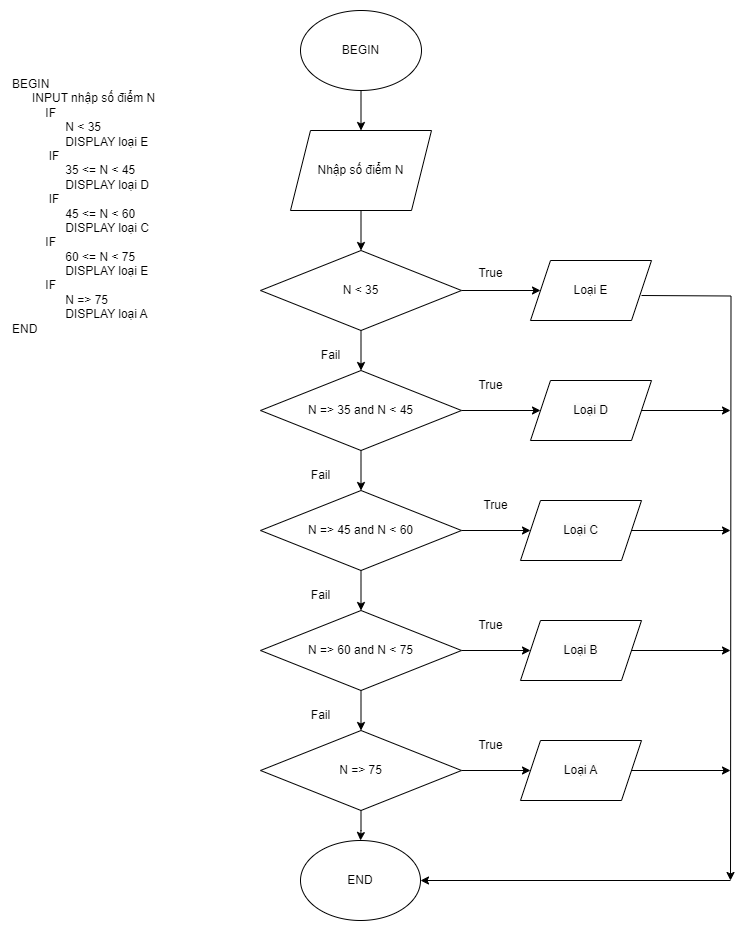

The diagram above was exported from draw.io. Its source (the exported page's mxGraphModel, read from the mxfile embedded in the PNG):
<mxGraphModel dx="1050" dy="565" grid="1" gridSize="10" guides="1" tooltips="1" connect="1" arrows="1" fold="1" page="1" pageScale="1" pageWidth="827" pageHeight="1169" math="0" shadow="0">
  <root>
    <mxCell id="0" />
    <mxCell id="1" parent="0" />
    <mxCell id="R73JH-Ew0AX1LtBDzzF0-48" style="edgeStyle=orthogonalEdgeStyle;rounded=0;orthogonalLoop=1;jettySize=auto;html=1;entryX=0.5;entryY=0;entryDx=0;entryDy=0;" parent="1" source="R73JH-Ew0AX1LtBDzzF0-49" target="R73JH-Ew0AX1LtBDzzF0-51" edge="1">
      <mxGeometry relative="1" as="geometry" />
    </mxCell>
    <mxCell id="R73JH-Ew0AX1LtBDzzF0-49" value="BEGIN" style="ellipse;whiteSpace=wrap;html=1;" parent="1" vertex="1">
      <mxGeometry x="330" y="10" width="121" height="80" as="geometry" />
    </mxCell>
    <mxCell id="R73JH-Ew0AX1LtBDzzF0-50" style="edgeStyle=orthogonalEdgeStyle;rounded=0;orthogonalLoop=1;jettySize=auto;html=1;entryX=0.5;entryY=0;entryDx=0;entryDy=0;" parent="1" source="R73JH-Ew0AX1LtBDzzF0-51" target="R73JH-Ew0AX1LtBDzzF0-54" edge="1">
      <mxGeometry relative="1" as="geometry" />
    </mxCell>
    <mxCell id="R73JH-Ew0AX1LtBDzzF0-51" value="Nhập số điểm N" style="shape=parallelogram;perimeter=parallelogramPerimeter;whiteSpace=wrap;html=1;fixedSize=1;" parent="1" vertex="1">
      <mxGeometry x="320" y="130" width="141" height="80" as="geometry" />
    </mxCell>
    <mxCell id="R73JH-Ew0AX1LtBDzzF0-52" style="edgeStyle=orthogonalEdgeStyle;rounded=0;orthogonalLoop=1;jettySize=auto;html=1;" parent="1" source="R73JH-Ew0AX1LtBDzzF0-54" edge="1">
      <mxGeometry relative="1" as="geometry">
        <mxPoint x="570" y="290" as="targetPoint" />
      </mxGeometry>
    </mxCell>
    <mxCell id="R73JH-Ew0AX1LtBDzzF0-53" style="edgeStyle=orthogonalEdgeStyle;rounded=0;orthogonalLoop=1;jettySize=auto;html=1;entryX=0.5;entryY=0;entryDx=0;entryDy=0;" parent="1" source="R73JH-Ew0AX1LtBDzzF0-54" target="R73JH-Ew0AX1LtBDzzF0-57" edge="1">
      <mxGeometry relative="1" as="geometry" />
    </mxCell>
    <mxCell id="R73JH-Ew0AX1LtBDzzF0-54" value="N &amp;lt; 35" style="rhombus;whiteSpace=wrap;html=1;" parent="1" vertex="1">
      <mxGeometry x="290" y="250" width="201" height="80" as="geometry" />
    </mxCell>
    <mxCell id="R73JH-Ew0AX1LtBDzzF0-55" style="edgeStyle=orthogonalEdgeStyle;rounded=0;orthogonalLoop=1;jettySize=auto;html=1;" parent="1" source="R73JH-Ew0AX1LtBDzzF0-57" edge="1">
      <mxGeometry relative="1" as="geometry">
        <mxPoint x="570" y="410" as="targetPoint" />
      </mxGeometry>
    </mxCell>
    <mxCell id="R73JH-Ew0AX1LtBDzzF0-56" style="edgeStyle=orthogonalEdgeStyle;rounded=0;orthogonalLoop=1;jettySize=auto;html=1;entryX=0.5;entryY=0;entryDx=0;entryDy=0;" parent="1" source="R73JH-Ew0AX1LtBDzzF0-57" target="R73JH-Ew0AX1LtBDzzF0-60" edge="1">
      <mxGeometry relative="1" as="geometry" />
    </mxCell>
    <mxCell id="R73JH-Ew0AX1LtBDzzF0-57" value="N =&amp;gt; 35 and N &amp;lt; 45" style="rhombus;whiteSpace=wrap;html=1;" parent="1" vertex="1">
      <mxGeometry x="290" y="370" width="201" height="80" as="geometry" />
    </mxCell>
    <mxCell id="R73JH-Ew0AX1LtBDzzF0-58" style="edgeStyle=orthogonalEdgeStyle;rounded=0;orthogonalLoop=1;jettySize=auto;html=1;entryX=0;entryY=0.5;entryDx=0;entryDy=0;" parent="1" source="R73JH-Ew0AX1LtBDzzF0-60" target="R73JH-Ew0AX1LtBDzzF0-69" edge="1">
      <mxGeometry relative="1" as="geometry" />
    </mxCell>
    <mxCell id="R73JH-Ew0AX1LtBDzzF0-59" style="edgeStyle=orthogonalEdgeStyle;rounded=0;orthogonalLoop=1;jettySize=auto;html=1;entryX=0.5;entryY=0;entryDx=0;entryDy=0;" parent="1" source="R73JH-Ew0AX1LtBDzzF0-60" target="R73JH-Ew0AX1LtBDzzF0-63" edge="1">
      <mxGeometry relative="1" as="geometry" />
    </mxCell>
    <mxCell id="R73JH-Ew0AX1LtBDzzF0-60" value="N =&amp;gt; 45 and N &amp;lt; 60" style="rhombus;whiteSpace=wrap;html=1;" parent="1" vertex="1">
      <mxGeometry x="290" y="490" width="201" height="80" as="geometry" />
    </mxCell>
    <mxCell id="R73JH-Ew0AX1LtBDzzF0-61" style="edgeStyle=orthogonalEdgeStyle;rounded=0;orthogonalLoop=1;jettySize=auto;html=1;entryX=0;entryY=0.5;entryDx=0;entryDy=0;" parent="1" source="R73JH-Ew0AX1LtBDzzF0-63" target="R73JH-Ew0AX1LtBDzzF0-68" edge="1">
      <mxGeometry relative="1" as="geometry" />
    </mxCell>
    <mxCell id="R73JH-Ew0AX1LtBDzzF0-62" style="edgeStyle=orthogonalEdgeStyle;rounded=0;orthogonalLoop=1;jettySize=auto;html=1;entryX=0.5;entryY=0;entryDx=0;entryDy=0;" parent="1" source="R73JH-Ew0AX1LtBDzzF0-63" target="R73JH-Ew0AX1LtBDzzF0-65" edge="1">
      <mxGeometry relative="1" as="geometry" />
    </mxCell>
    <mxCell id="R73JH-Ew0AX1LtBDzzF0-63" value="N =&amp;gt; 60 and N &amp;lt; 75" style="rhombus;whiteSpace=wrap;html=1;" parent="1" vertex="1">
      <mxGeometry x="290" y="610" width="201" height="80" as="geometry" />
    </mxCell>
    <mxCell id="R73JH-Ew0AX1LtBDzzF0-64" style="edgeStyle=orthogonalEdgeStyle;rounded=0;orthogonalLoop=1;jettySize=auto;html=1;entryX=0;entryY=0.5;entryDx=0;entryDy=0;" parent="1" source="R73JH-Ew0AX1LtBDzzF0-65" target="R73JH-Ew0AX1LtBDzzF0-70" edge="1">
      <mxGeometry relative="1" as="geometry" />
    </mxCell>
    <mxCell id="R73JH-Ew0AX1LtBDzzF0-81" style="edgeStyle=orthogonalEdgeStyle;rounded=0;orthogonalLoop=1;jettySize=auto;html=1;entryX=0.5;entryY=0;entryDx=0;entryDy=0;" parent="1" source="R73JH-Ew0AX1LtBDzzF0-65" target="R73JH-Ew0AX1LtBDzzF0-80" edge="1">
      <mxGeometry relative="1" as="geometry" />
    </mxCell>
    <mxCell id="R73JH-Ew0AX1LtBDzzF0-65" value="N =&amp;gt; 75" style="rhombus;whiteSpace=wrap;html=1;" parent="1" vertex="1">
      <mxGeometry x="290" y="730" width="201" height="80" as="geometry" />
    </mxCell>
    <mxCell id="R73JH-Ew0AX1LtBDzzF0-66" value="Loại E" style="shape=parallelogram;perimeter=parallelogramPerimeter;whiteSpace=wrap;html=1;fixedSize=1;" parent="1" vertex="1">
      <mxGeometry x="560" y="260" width="121" height="60" as="geometry" />
    </mxCell>
    <mxCell id="R73JH-Ew0AX1LtBDzzF0-83" style="edgeStyle=orthogonalEdgeStyle;rounded=0;orthogonalLoop=1;jettySize=auto;html=1;" parent="1" source="R73JH-Ew0AX1LtBDzzF0-67" edge="1">
      <mxGeometry relative="1" as="geometry">
        <mxPoint x="760" y="410" as="targetPoint" />
      </mxGeometry>
    </mxCell>
    <mxCell id="R73JH-Ew0AX1LtBDzzF0-67" value="&lt;span style=&quot;color: rgb(0, 0, 0); font-family: Helvetica; font-size: 12px; font-style: normal; font-variant-ligatures: normal; font-variant-caps: normal; font-weight: 400; letter-spacing: normal; orphans: 2; text-align: center; text-indent: 0px; text-transform: none; widows: 2; word-spacing: 0px; -webkit-text-stroke-width: 0px; white-space: normal; background-color: rgb(251, 251, 251); text-decoration-thickness: initial; text-decoration-style: initial; text-decoration-color: initial; display: inline !important; float: none;&quot;&gt;Loại D&lt;/span&gt;" style="shape=parallelogram;perimeter=parallelogramPerimeter;whiteSpace=wrap;html=1;fixedSize=1;" parent="1" vertex="1">
      <mxGeometry x="560" y="380" width="121" height="60" as="geometry" />
    </mxCell>
    <mxCell id="R73JH-Ew0AX1LtBDzzF0-85" style="edgeStyle=orthogonalEdgeStyle;rounded=0;orthogonalLoop=1;jettySize=auto;html=1;" parent="1" source="R73JH-Ew0AX1LtBDzzF0-68" edge="1">
      <mxGeometry relative="1" as="geometry">
        <mxPoint x="760" y="650" as="targetPoint" />
      </mxGeometry>
    </mxCell>
    <mxCell id="R73JH-Ew0AX1LtBDzzF0-68" value="&lt;span style=&quot;color: rgb(0, 0, 0); font-family: Helvetica; font-size: 12px; font-style: normal; font-variant-ligatures: normal; font-variant-caps: normal; font-weight: 400; letter-spacing: normal; orphans: 2; text-align: center; text-indent: 0px; text-transform: none; widows: 2; word-spacing: 0px; -webkit-text-stroke-width: 0px; white-space: normal; background-color: rgb(251, 251, 251); text-decoration-thickness: initial; text-decoration-style: initial; text-decoration-color: initial; display: inline !important; float: none;&quot;&gt;Loại B&lt;/span&gt;" style="shape=parallelogram;perimeter=parallelogramPerimeter;whiteSpace=wrap;html=1;fixedSize=1;" parent="1" vertex="1">
      <mxGeometry x="550" y="620" width="121" height="60" as="geometry" />
    </mxCell>
    <mxCell id="R73JH-Ew0AX1LtBDzzF0-84" style="edgeStyle=orthogonalEdgeStyle;rounded=0;orthogonalLoop=1;jettySize=auto;html=1;" parent="1" source="R73JH-Ew0AX1LtBDzzF0-69" edge="1">
      <mxGeometry relative="1" as="geometry">
        <mxPoint x="760" y="530" as="targetPoint" />
      </mxGeometry>
    </mxCell>
    <mxCell id="R73JH-Ew0AX1LtBDzzF0-69" value="&lt;span style=&quot;color: rgb(0, 0, 0); font-family: Helvetica; font-size: 12px; font-style: normal; font-variant-ligatures: normal; font-variant-caps: normal; font-weight: 400; letter-spacing: normal; orphans: 2; text-align: center; text-indent: 0px; text-transform: none; widows: 2; word-spacing: 0px; -webkit-text-stroke-width: 0px; white-space: normal; background-color: rgb(251, 251, 251); text-decoration-thickness: initial; text-decoration-style: initial; text-decoration-color: initial; display: inline !important; float: none;&quot;&gt;Loại C&lt;/span&gt;" style="shape=parallelogram;perimeter=parallelogramPerimeter;whiteSpace=wrap;html=1;fixedSize=1;" parent="1" vertex="1">
      <mxGeometry x="550" y="500" width="121" height="60" as="geometry" />
    </mxCell>
    <mxCell id="R73JH-Ew0AX1LtBDzzF0-86" style="edgeStyle=orthogonalEdgeStyle;rounded=0;orthogonalLoop=1;jettySize=auto;html=1;" parent="1" source="R73JH-Ew0AX1LtBDzzF0-70" edge="1">
      <mxGeometry relative="1" as="geometry">
        <mxPoint x="760" y="770" as="targetPoint" />
      </mxGeometry>
    </mxCell>
    <mxCell id="R73JH-Ew0AX1LtBDzzF0-70" value="&lt;span style=&quot;color: rgb(0, 0, 0); font-family: Helvetica; font-size: 12px; font-style: normal; font-variant-ligatures: normal; font-variant-caps: normal; font-weight: 400; letter-spacing: normal; orphans: 2; text-align: center; text-indent: 0px; text-transform: none; widows: 2; word-spacing: 0px; -webkit-text-stroke-width: 0px; white-space: normal; background-color: rgb(251, 251, 251); text-decoration-thickness: initial; text-decoration-style: initial; text-decoration-color: initial; display: inline !important; float: none;&quot;&gt;Loại A&lt;/span&gt;" style="shape=parallelogram;perimeter=parallelogramPerimeter;whiteSpace=wrap;html=1;fixedSize=1;" parent="1" vertex="1">
      <mxGeometry x="550" y="740" width="121" height="60" as="geometry" />
    </mxCell>
    <mxCell id="R73JH-Ew0AX1LtBDzzF0-71" value="True" style="text;html=1;align=center;verticalAlign=middle;resizable=0;points=[];autosize=1;strokeColor=none;fillColor=none;" parent="1" vertex="1">
      <mxGeometry x="495" y="258" width="50" height="30" as="geometry" />
    </mxCell>
    <mxCell id="R73JH-Ew0AX1LtBDzzF0-72" value="Fail" style="text;html=1;align=center;verticalAlign=middle;resizable=0;points=[];autosize=1;strokeColor=none;fillColor=none;" parent="1" vertex="1">
      <mxGeometry x="340" y="340" width="40" height="30" as="geometry" />
    </mxCell>
    <mxCell id="R73JH-Ew0AX1LtBDzzF0-73" value="Fail" style="text;html=1;align=center;verticalAlign=middle;resizable=0;points=[];autosize=1;strokeColor=none;fillColor=none;" parent="1" vertex="1">
      <mxGeometry x="330" y="460" width="40" height="30" as="geometry" />
    </mxCell>
    <mxCell id="R73JH-Ew0AX1LtBDzzF0-74" value="Fail" style="text;html=1;align=center;verticalAlign=middle;resizable=0;points=[];autosize=1;strokeColor=none;fillColor=none;" parent="1" vertex="1">
      <mxGeometry x="330" y="580" width="40" height="30" as="geometry" />
    </mxCell>
    <mxCell id="R73JH-Ew0AX1LtBDzzF0-75" value="Fail" style="text;html=1;align=center;verticalAlign=middle;resizable=0;points=[];autosize=1;strokeColor=none;fillColor=none;" parent="1" vertex="1">
      <mxGeometry x="330" y="700" width="40" height="30" as="geometry" />
    </mxCell>
    <mxCell id="R73JH-Ew0AX1LtBDzzF0-76" value="True" style="text;html=1;align=center;verticalAlign=middle;resizable=0;points=[];autosize=1;strokeColor=none;fillColor=none;" parent="1" vertex="1">
      <mxGeometry x="495" y="370" width="50" height="30" as="geometry" />
    </mxCell>
    <mxCell id="R73JH-Ew0AX1LtBDzzF0-77" value="True" style="text;html=1;align=center;verticalAlign=middle;resizable=0;points=[];autosize=1;strokeColor=none;fillColor=none;" parent="1" vertex="1">
      <mxGeometry x="495" y="730" width="50" height="30" as="geometry" />
    </mxCell>
    <mxCell id="R73JH-Ew0AX1LtBDzzF0-78" value="True" style="text;html=1;align=center;verticalAlign=middle;resizable=0;points=[];autosize=1;strokeColor=none;fillColor=none;" parent="1" vertex="1">
      <mxGeometry x="495" y="610" width="50" height="30" as="geometry" />
    </mxCell>
    <mxCell id="R73JH-Ew0AX1LtBDzzF0-79" value="True" style="text;html=1;align=center;verticalAlign=middle;resizable=0;points=[];autosize=1;strokeColor=none;fillColor=none;" parent="1" vertex="1">
      <mxGeometry x="500" y="490" width="50" height="30" as="geometry" />
    </mxCell>
    <mxCell id="R73JH-Ew0AX1LtBDzzF0-80" value="END" style="ellipse;whiteSpace=wrap;html=1;" parent="1" vertex="1">
      <mxGeometry x="330" y="840" width="120" height="80" as="geometry" />
    </mxCell>
    <mxCell id="R73JH-Ew0AX1LtBDzzF0-82" style="edgeStyle=orthogonalEdgeStyle;rounded=0;orthogonalLoop=1;jettySize=auto;html=1;" parent="1" edge="1">
      <mxGeometry relative="1" as="geometry">
        <mxPoint x="760" y="880" as="targetPoint" />
        <mxPoint x="671" y="295" as="sourcePoint" />
      </mxGeometry>
    </mxCell>
    <mxCell id="R73JH-Ew0AX1LtBDzzF0-88" value="" style="endArrow=classic;html=1;rounded=0;" parent="1" edge="1">
      <mxGeometry width="50" height="50" relative="1" as="geometry">
        <mxPoint x="760" y="880" as="sourcePoint" />
        <mxPoint x="450" y="880" as="targetPoint" />
        <Array as="points">
          <mxPoint x="450" y="880" />
        </Array>
      </mxGeometry>
    </mxCell>
    <mxCell id="ARfAUagvukFPmT8KGGaL-1" value="BEGIN&#10;      INPUT nhập số điểm N&#10;          IF&#10;                N &lt; 35&#10;                DISPLAY loại E&#10;           IF &#10;                35 &lt;= N &lt; 45&#10;                DISPLAY loại D&#10;           IF&#10;                45 &lt;= N &lt; 60&#10;                DISPLAY loại C&#10;          IF&#10;                60 &lt;= N &lt; 75&#10;                DISPLAY loại E&#10;          IF&#10;                N =&gt; 75&#10;                DISPLAY loại A&#10;END" style="text;whiteSpace=wrap;" vertex="1" parent="1">
      <mxGeometry x="40" y="70" width="200" height="350" as="geometry" />
    </mxCell>
  </root>
</mxGraphModel>